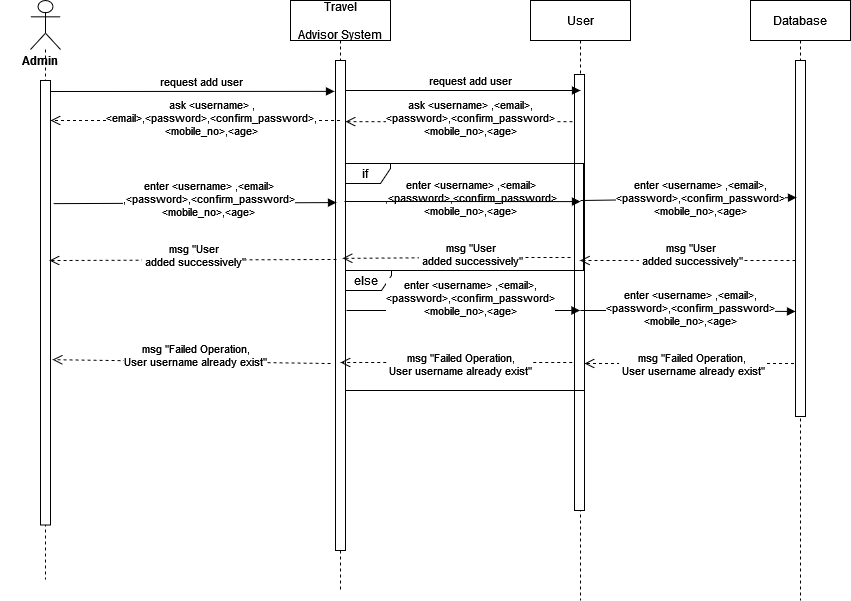

The diagram above was exported from draw.io. Its source (the exported page's mxGraphModel, read from the mxfile embedded in the PNG):
<mxGraphModel dx="1038" dy="603" grid="1" gridSize="10" guides="1" tooltips="1" connect="1" arrows="1" fold="1" page="1" pageScale="1" pageWidth="850" pageHeight="1100" math="0" shadow="0">
  <root>
    <mxCell id="0" />
    <mxCell id="1" parent="0" />
    <mxCell id="mL6shJ2-5kl1Duonyi60-28" value="User" style="shape=umlLifeline;perimeter=lifelinePerimeter;container=1;collapsible=0;recursiveResize=0;rounded=0;shadow=0;strokeWidth=1;" parent="1" vertex="1">
      <mxGeometry x="550" y="360" width="100" height="600" as="geometry" />
    </mxCell>
    <mxCell id="mL6shJ2-5kl1Duonyi60-29" value="" style="points=[];perimeter=orthogonalPerimeter;rounded=0;shadow=0;strokeWidth=1;" parent="mL6shJ2-5kl1Duonyi60-28" vertex="1">
      <mxGeometry x="44" y="74" width="10" height="436" as="geometry" />
    </mxCell>
    <mxCell id="6TpTvOX72V87feO-6GS3-70" value="&lt;div&gt;msg &quot;Failed Operation,&lt;/div&gt;&lt;div&gt;&amp;nbsp;User username already exist&quot;&lt;/div&gt;" style="html=1;verticalAlign=bottom;endArrow=open;dashed=1;endSize=8;rounded=0;" parent="mL6shJ2-5kl1Duonyi60-28" edge="1">
      <mxGeometry x="0.0162" y="17" relative="1" as="geometry">
        <mxPoint x="269.5" y="363" as="sourcePoint" />
        <mxPoint x="54" y="363" as="targetPoint" />
        <mxPoint as="offset" />
      </mxGeometry>
    </mxCell>
    <mxCell id="6TpTvOX72V87feO-6GS3-48" value="else" style="shape=umlFrame;whiteSpace=wrap;html=1;width=50;height=20;" parent="mL6shJ2-5kl1Duonyi60-28" vertex="1">
      <mxGeometry x="-189" y="270" width="243" height="120" as="geometry" />
    </mxCell>
    <mxCell id="Sma4n5Fkve8iwrUVxyir-3" value="if" style="shape=umlFrame;whiteSpace=wrap;html=1;width=50;height=20;" parent="mL6shJ2-5kl1Duonyi60-28" vertex="1">
      <mxGeometry x="-190" y="163" width="243" height="107" as="geometry" />
    </mxCell>
    <mxCell id="mL6shJ2-5kl1Duonyi60-37" value="Travel &#10;&#10;Advisor System" style="shape=umlLifeline;perimeter=lifelinePerimeter;container=1;collapsible=0;recursiveResize=0;rounded=0;shadow=0;strokeWidth=1;" parent="1" vertex="1">
      <mxGeometry x="310" y="360" width="100" height="590" as="geometry" />
    </mxCell>
    <mxCell id="mL6shJ2-5kl1Duonyi60-38" value="" style="points=[];perimeter=orthogonalPerimeter;rounded=0;shadow=0;strokeWidth=1;" parent="mL6shJ2-5kl1Duonyi60-37" vertex="1">
      <mxGeometry x="45" y="60" width="10" height="490" as="geometry" />
    </mxCell>
    <mxCell id="6TpTvOX72V87feO-6GS3-55" value="request add user" style="html=1;verticalAlign=bottom;endArrow=block;rounded=0;" parent="mL6shJ2-5kl1Duonyi60-37" edge="1">
      <mxGeometry x="0.0638" width="80" relative="1" as="geometry">
        <mxPoint x="55" y="90" as="sourcePoint" />
        <mxPoint x="290" y="90" as="targetPoint" />
        <mxPoint as="offset" />
      </mxGeometry>
    </mxCell>
    <mxCell id="6TpTvOX72V87feO-6GS3-9" value="Database" style="shape=umlLifeline;perimeter=lifelinePerimeter;container=1;collapsible=0;recursiveResize=0;rounded=0;shadow=0;strokeWidth=1;" parent="1" vertex="1">
      <mxGeometry x="770" y="360" width="100" height="600" as="geometry" />
    </mxCell>
    <mxCell id="6TpTvOX72V87feO-6GS3-10" value="" style="points=[];perimeter=orthogonalPerimeter;rounded=0;shadow=0;strokeWidth=1;" parent="6TpTvOX72V87feO-6GS3-9" vertex="1">
      <mxGeometry x="45" y="60" width="10" height="356" as="geometry" />
    </mxCell>
    <mxCell id="6TpTvOX72V87feO-6GS3-64" value="&lt;div&gt;msg &quot;User&lt;/div&gt;&lt;div&gt;&amp;nbsp;added successively&quot;&lt;/div&gt;" style="html=1;verticalAlign=bottom;endArrow=open;dashed=1;endSize=8;rounded=0;" parent="6TpTvOX72V87feO-6GS3-9" target="mL6shJ2-5kl1Duonyi60-28" edge="1">
      <mxGeometry x="-0.0255" y="10" relative="1" as="geometry">
        <mxPoint x="45" y="260" as="sourcePoint" />
        <mxPoint x="-35" y="260" as="targetPoint" />
        <mxPoint as="offset" />
      </mxGeometry>
    </mxCell>
    <mxCell id="Sma4n5Fkve8iwrUVxyir-4" value="&lt;div&gt;enter &amp;lt;username&amp;gt; ,&amp;lt;email&amp;gt;,&lt;/div&gt;&lt;div&gt;&amp;lt;password&amp;gt;,&amp;lt;confirm_password&amp;gt;&lt;/div&gt;&lt;div&gt;&amp;lt;mobile_no&amp;gt;,&amp;lt;age&amp;gt;&lt;/div&gt;" style="html=1;verticalAlign=bottom;endArrow=block;rounded=0;entryX=0;entryY=0.705;entryDx=0;entryDy=0;entryPerimeter=0;" parent="6TpTvOX72V87feO-6GS3-9" target="6TpTvOX72V87feO-6GS3-10" edge="1">
      <mxGeometry x="0.0243" y="-20" width="80" relative="1" as="geometry">
        <mxPoint x="-170" y="310" as="sourcePoint" />
        <mxPoint x="40" y="310" as="targetPoint" />
        <Array as="points">
          <mxPoint x="-130" y="310" />
        </Array>
        <mxPoint as="offset" />
      </mxGeometry>
    </mxCell>
    <mxCell id="6TpTvOX72V87feO-6GS3-14" value="" style="shape=umlLifeline;participant=umlActor;perimeter=lifelinePerimeter;whiteSpace=wrap;html=1;container=1;collapsible=0;recursiveResize=0;verticalAlign=top;spacingTop=36;outlineConnect=0;size=49;" parent="1" vertex="1">
      <mxGeometry x="50" y="360" width="30" height="579" as="geometry" />
    </mxCell>
    <mxCell id="6TpTvOX72V87feO-6GS3-15" value="" style="html=1;points=[];perimeter=orthogonalPerimeter;" parent="6TpTvOX72V87feO-6GS3-14" vertex="1">
      <mxGeometry x="10" y="80" width="10" height="444.5" as="geometry" />
    </mxCell>
    <mxCell id="6TpTvOX72V87feO-6GS3-78" value="Admin" style="text;align=center;fontStyle=1;verticalAlign=middle;spacingLeft=3;spacingRight=3;strokeColor=none;rotatable=0;points=[[0,0.5],[1,0.5]];portConstraint=eastwest;" parent="6TpTvOX72V87feO-6GS3-14" vertex="1">
      <mxGeometry x="-30" y="47" width="80" height="26" as="geometry" />
    </mxCell>
    <mxCell id="6TpTvOX72V87feO-6GS3-54" value="&lt;div&gt;enter &amp;lt;username&amp;gt; ,&amp;lt;email&amp;gt;&lt;/div&gt;&lt;div&gt;,&amp;lt;password&amp;gt;,&amp;lt;confirm_password&amp;gt;&lt;/div&gt;&lt;div&gt;&amp;lt;mobile_no&amp;gt;,&amp;lt;age&amp;gt;&lt;/div&gt;" style="html=1;verticalAlign=bottom;endArrow=block;rounded=0;entryX=0.1;entryY=0.385;entryDx=0;entryDy=0;entryPerimeter=0;" parent="1" target="6TpTvOX72V87feO-6GS3-10" edge="1">
      <mxGeometry x="-1" y="-112" width="80" relative="1" as="geometry">
        <mxPoint x="600" y="560" as="sourcePoint" />
        <mxPoint x="820" y="560" as="targetPoint" />
        <mxPoint x="-112" y="-92" as="offset" />
      </mxGeometry>
    </mxCell>
    <mxCell id="6TpTvOX72V87feO-6GS3-57" value="request add user" style="html=1;verticalAlign=bottom;endArrow=block;rounded=0;entryX=-0.1;entryY=0.063;entryDx=0;entryDy=0;entryPerimeter=0;" parent="1" target="mL6shJ2-5kl1Duonyi60-38" edge="1">
      <mxGeometry x="0.0638" width="80" relative="1" as="geometry">
        <mxPoint x="70" y="451" as="sourcePoint" />
        <mxPoint x="350" y="450" as="targetPoint" />
        <mxPoint as="offset" />
      </mxGeometry>
    </mxCell>
    <mxCell id="6TpTvOX72V87feO-6GS3-58" value="&lt;div&gt;enter &amp;lt;username&amp;gt; ,&amp;lt;email&amp;gt;,&lt;/div&gt;&lt;div&gt;&amp;lt;password&amp;gt;,&amp;lt;confirm_password&amp;gt;&lt;/div&gt;&lt;div&gt;&amp;lt;mobile_no&amp;gt;,&amp;lt;age&amp;gt;&lt;/div&gt;" style="html=1;verticalAlign=bottom;endArrow=block;rounded=0;entryX=0.2;entryY=0.357;entryDx=0;entryDy=0;entryPerimeter=0;" parent="1" edge="1">
      <mxGeometry x="1" y="-121" width="80" relative="1" as="geometry">
        <mxPoint x="364" y="561" as="sourcePoint" />
        <mxPoint x="600" y="561.0920000000001" as="targetPoint" />
        <mxPoint x="120" y="-102" as="offset" />
        <Array as="points" />
      </mxGeometry>
    </mxCell>
    <mxCell id="6TpTvOX72V87feO-6GS3-59" value="&lt;div&gt;enter &amp;lt;username&amp;gt; ,&amp;lt;email&amp;gt;&lt;/div&gt;&lt;div&gt;,&amp;lt;password&amp;gt;,&amp;lt;confirm_password&amp;gt;&lt;/div&gt;&lt;div&gt;&amp;lt;mobile_no&amp;gt;,&amp;lt;age&amp;gt;&lt;/div&gt;" style="html=1;verticalAlign=bottom;endArrow=block;rounded=0;entryX=0.2;entryY=0.357;entryDx=0;entryDy=0;entryPerimeter=0;exitX=1.3;exitY=0.277;exitDx=0;exitDy=0;exitPerimeter=0;" parent="1" source="6TpTvOX72V87feO-6GS3-15" edge="1">
      <mxGeometry x="0.0886" y="-18" width="80" relative="1" as="geometry">
        <mxPoint x="80" y="562" as="sourcePoint" />
        <mxPoint x="356" y="562.0920000000001" as="targetPoint" />
        <mxPoint x="1" as="offset" />
        <Array as="points" />
      </mxGeometry>
    </mxCell>
    <mxCell id="6TpTvOX72V87feO-6GS3-61" value="&lt;div&gt;ask &amp;lt;username&amp;gt; ,&lt;div&gt;&amp;lt;email&amp;gt;,&amp;lt;password&amp;gt;,&amp;lt;confirm_password&amp;gt;,&lt;/div&gt;&lt;div&gt;&amp;lt;mobile_no&amp;gt;,&amp;lt;age&amp;gt;&lt;br&gt;&lt;/div&gt;&lt;/div&gt;" style="html=1;verticalAlign=bottom;endArrow=open;dashed=1;endSize=8;rounded=0;" parent="1" source="mL6shJ2-5kl1Duonyi60-37" edge="1">
      <mxGeometry x="-0.1054" y="20" relative="1" as="geometry">
        <mxPoint x="340" y="480" as="sourcePoint" />
        <mxPoint x="70" y="480" as="targetPoint" />
        <Array as="points">
          <mxPoint x="327" y="480" />
        </Array>
        <mxPoint as="offset" />
      </mxGeometry>
    </mxCell>
    <mxCell id="6TpTvOX72V87feO-6GS3-60" value="&lt;div&gt;ask &amp;lt;username&amp;gt; ,&amp;lt;email&amp;gt;,&lt;/div&gt;&lt;div&gt;&amp;lt;password&amp;gt;,&amp;lt;confirm_password&amp;gt;&lt;/div&gt;&lt;div&gt;&amp;lt;mobile_no&amp;gt;,&amp;lt;age&amp;gt;&lt;/div&gt;" style="html=1;verticalAlign=bottom;endArrow=open;dashed=1;endSize=8;rounded=0;exitX=-0.2;exitY=0.138;exitDx=0;exitDy=0;exitPerimeter=0;" parent="1" edge="1">
      <mxGeometry x="-0.1013" y="19" relative="1" as="geometry">
        <mxPoint x="592" y="481.12800000000016" as="sourcePoint" />
        <mxPoint x="365" y="481.12800000000016" as="targetPoint" />
        <Array as="points" />
        <mxPoint as="offset" />
      </mxGeometry>
    </mxCell>
    <mxCell id="6TpTvOX72V87feO-6GS3-65" value="&lt;div&gt;msg &quot;User&lt;/div&gt;&lt;div&gt;&amp;nbsp;added successively&quot;&lt;/div&gt;" style="html=1;verticalAlign=bottom;endArrow=open;dashed=1;endSize=8;rounded=0;entryX=0.52;entryY=0.437;entryDx=0;entryDy=0;entryPerimeter=0;" parent="1" target="mL6shJ2-5kl1Duonyi60-37" edge="1">
      <mxGeometry x="-0.1228" y="13" relative="1" as="geometry">
        <mxPoint x="590" y="617" as="sourcePoint" />
        <mxPoint x="376.25" y="620" as="targetPoint" />
        <mxPoint as="offset" />
        <Array as="points">
          <mxPoint x="484" y="617" />
        </Array>
      </mxGeometry>
    </mxCell>
    <mxCell id="6TpTvOX72V87feO-6GS3-66" value="&lt;div&gt;msg &quot;User&lt;/div&gt;&lt;div&gt;&amp;nbsp;added successively&quot;&lt;/div&gt;" style="html=1;verticalAlign=bottom;endArrow=open;dashed=1;endSize=8;rounded=0;exitX=0.1;exitY=0.406;exitDx=0;exitDy=0;exitPerimeter=0;entryX=0.9;entryY=0.405;entryDx=0;entryDy=0;entryPerimeter=0;" parent="1" source="mL6shJ2-5kl1Duonyi60-38" target="6TpTvOX72V87feO-6GS3-15" edge="1">
      <mxGeometry x="-0.003" y="12" relative="1" as="geometry">
        <mxPoint x="355" y="623.06" as="sourcePoint" />
        <mxPoint x="90" y="620" as="targetPoint" />
        <mxPoint as="offset" />
      </mxGeometry>
    </mxCell>
    <mxCell id="6TpTvOX72V87feO-6GS3-69" value="&lt;div&gt;enter &amp;lt;username&amp;gt; ,&amp;lt;email&amp;gt;,&lt;/div&gt;&lt;div&gt;&amp;lt;password&amp;gt;,&amp;lt;confirm_password&amp;gt;&lt;/div&gt;&lt;div&gt;&amp;lt;mobile_no&amp;gt;,&amp;lt;age&amp;gt;&lt;/div&gt;" style="html=1;verticalAlign=bottom;endArrow=block;rounded=0;" parent="1" edge="1">
      <mxGeometry x="0.0621" y="-10" width="80" relative="1" as="geometry">
        <mxPoint x="366" y="670" as="sourcePoint" />
        <mxPoint x="599.5" y="670" as="targetPoint" />
        <Array as="points">
          <mxPoint x="406" y="670" />
        </Array>
        <mxPoint as="offset" />
      </mxGeometry>
    </mxCell>
    <mxCell id="6TpTvOX72V87feO-6GS3-71" value="&lt;div&gt;msg &quot;Failed Operation,&lt;/div&gt;&lt;div&gt;User username already exist&quot;&lt;/div&gt;" style="html=1;verticalAlign=bottom;endArrow=open;dashed=1;endSize=8;rounded=0;" parent="1" edge="1">
      <mxGeometry x="-0.0356" y="18" relative="1" as="geometry">
        <mxPoint x="591.75" y="722" as="sourcePoint" />
        <mxPoint x="360" y="722" as="targetPoint" />
        <mxPoint as="offset" />
      </mxGeometry>
    </mxCell>
    <mxCell id="6TpTvOX72V87feO-6GS3-77" value="&lt;div&gt;msg &quot;Failed Operation,&lt;/div&gt;&lt;div&gt;User username already exist&quot;&lt;/div&gt;" style="html=1;verticalAlign=bottom;endArrow=open;dashed=1;endSize=8;rounded=0;entryX=1.2;entryY=0.628;entryDx=0;entryDy=0;entryPerimeter=0;" parent="1" target="6TpTvOX72V87feO-6GS3-15" edge="1">
      <mxGeometry x="-0.0255" y="10" relative="1" as="geometry">
        <mxPoint x="350" y="723" as="sourcePoint" />
        <mxPoint x="100" y="720" as="targetPoint" />
        <mxPoint as="offset" />
      </mxGeometry>
    </mxCell>
  </root>
</mxGraphModel>